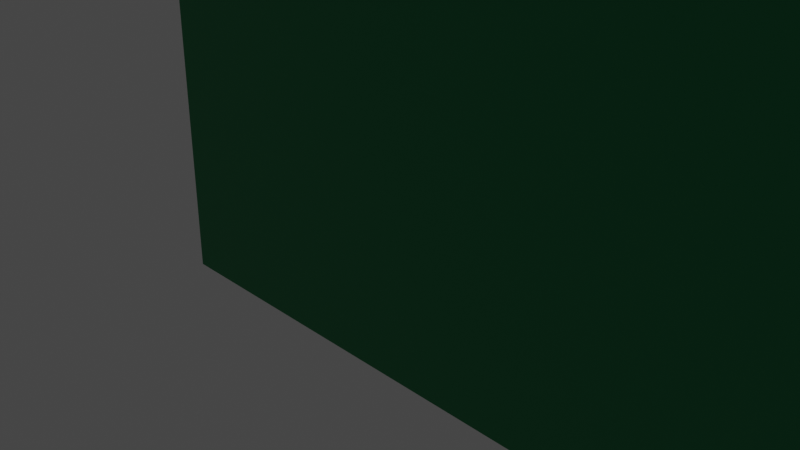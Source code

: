 # Source: Green_Book.blend  (saved by Blender 3.3.6; exported with 4.5.12 LTS)
import bpy
from mathutils import Matrix  # noqa: F401  (used for matrix-valued properties, if any)

bpy.ops.wm.read_factory_settings(use_empty=True)
scene = bpy.context.scene
scene.name = 'Scene'

# ---- collections
col_collection = bpy.data.collections.new('Collection'); scene.collection.children.link(col_collection)

# ---- materials (node trees are filled in below, after node groups)
mat_pages = bpy.data.materials.new('Pages')
mat_pages.alpha_threshold = 0.0
mat_pages.use_transparent_shadow = False
mat_pages.roughness = 0.5
mat_pages.line_color = (0.0, 0.0, 0.0, 1.0)
mat_cover = bpy.data.materials.new('Cover')
mat_cover.use_transparent_shadow = False

# ---- material node trees
mat_pages.use_nodes = True; mat_pages.node_tree.nodes.clear()
_N = mat_pages.node_tree.nodes; _L = mat_pages.node_tree.links
n0 = _N.new('ShaderNodeOutputMaterial'); n0.name = 'Material Output'; n0.location = (300, 300)
n1 = _N.new('ShaderNodeBsdfPrincipled'); n1.name = 'Principled BSDF'; n1.location = (10, 300)
n1.distribution = 'GGX'
n1.subsurface_method = 'RANDOM_WALK_SKIN'
n1.inputs[0].default_value = (0.8, 0.6398, 0.2787, 1.0)
n1.inputs[3].default_value = 1.45
n1.inputs[27].default_value = (0.0, 0.0, 0.0, 1.0)
n1.inputs[28].default_value = 1.0
_L.new(n1.outputs[0], n0.inputs[0])
n0.is_active_output = True
mat_cover.use_nodes = True; mat_cover.node_tree.nodes.clear()
_N = mat_cover.node_tree.nodes; _L = mat_cover.node_tree.links
n0 = _N.new('ShaderNodeBsdfPrincipled'); n0.name = 'Principled BSDF'; n0.location = (10, 300)
n0.distribution = 'GGX'
n0.subsurface_method = 'RANDOM_WALK_SKIN'
n0.inputs[0].default_value = (0.0, 0.233, 0.07354, 1.0)
n0.inputs[3].default_value = 1.45
n0.inputs[27].default_value = (0.0, 0.0, 0.0, 1.0)
n0.inputs[28].default_value = 1.0
n1 = _N.new('ShaderNodeOutputMaterial'); n1.name = 'Material Output'; n1.location = (300, 300)
_L.new(n0.outputs[0], n1.inputs[0])
n1.is_active_output = True

# ---- world
world_world = bpy.data.worlds.new('World'); scene.world = world_world
world_world.use_nodes = True; world_world.node_tree.nodes.clear()
_N = world_world.node_tree.nodes; _L = world_world.node_tree.links
n0 = _N.new('ShaderNodeOutputWorld'); n0.name = 'World Output'; n0.location = (300, 300)
n1 = _N.new('ShaderNodeBackground'); n1.name = 'Background'; n1.location = (10, 300)
n1.inputs[0].default_value = (0.05088, 0.05088, 0.05088, 1.0)
_L.new(n1.outputs[0], n0.inputs[0])
n0.is_active_output = True
world_world.color = (0.05088, 0.05088, 0.05088)
world_world.use_sun_shadow = False
world_world.sun_shadow_jitter_overblur = 0.0

# ---- cameras
cam_camera = bpy.data.cameras.new('Camera')
cam_camera.clip_end = 100.0
cam_camera.ortho_scale = 7.314

# ---- lights
light_light = bpy.data.lights.new('Light', 'POINT')
light_light.transmission_factor = 0.0
light_light.energy = 1000.0
light_light.shadow_soft_size = 0.1
light_light.shadow_maximum_resolution = 0.006
light_light.use_absolute_resolution = True

# ---- meshes
me_cube = bpy.data.meshes.new('Cube')
me_cube.from_pydata([(-1.0, 1.0, 9.0), (-1.0, 1.0, -1.0), (-1.0, -1.0, 9.0), (-1.0, -1.0, -1.0), (-1.0, 0.3333, -1.0), (-1.0, -2.98e-08, -1.0), (-1.0, -0.3333, -1.0), (-1.0, -0.3333, 9.0), (-1.0, 2.98e-08, 9.0), (-1.0, 0.3333, 9.0), (-40.31, -0.6667, -1.0), (-40.31, -1.0, -1.0), (-40.31, -1.0, 9.0), (-40.31, 1.0, 9.0), (-40.31, 1.0, -1.0), (-40.31, 0.6667, 9.0), (-40.31, 0.6667, -1.0), (-40.31, -0.6667, 9.0), (1.0, 0.8, 9.0), (0.8, 1.0, 9.0), (0.9732, 0.9, 9.0), (0.9, 0.9732, 9.0), (0.8, 1.0, -1.0), (1.0, 0.8, -1.0), (0.9, 0.9732, -1.0), (0.9732, 0.9, -1.0), (0.8, -1.0, 9.0), (1.0, -0.8, 9.0), (0.9, -0.9732, 9.0), (0.9732, -0.9, 9.0), (1.0, -0.8, -1.0), (0.8, -1.0, -1.0), (0.9732, -0.9, -1.0), (0.9, -0.9732, -1.0), (-2.0, -0.6667, -1.0), (-1.0, -0.3333, -1.0), (-1.0, -0.9999, -1.0), (-1.5, -0.622, -1.0), (-1.134, -0.5, -1.0), (-1.0, -0.3333, 9.0), (-2.0, -0.6667, 9.0), (-1.0, -0.9999, 9.0), (-1.134, -0.5, 9.0), (-1.5, -0.622, 9.0), (-1.0, 0.3333, -1.0), (-2.0, 0.6667, -1.0), (-1.0, 0.9999, -1.0), (-1.134, 0.5, -1.0), (-1.5, 0.622, -1.0), (-2.0, 0.6667, 9.0), (-1.0, 0.3333, 9.0), (-1.0, 0.9999, 9.0), (-1.5, 0.622, 9.0), (-1.134, 0.5, 9.0), (-1.0, 0.25, -1.0), (-1.0, 0.1667, -1.0), (-1.0, 0.08333, -1.0), (-1.0, -0.08333, -1.0), (-1.0, -0.1667, -1.0), (-1.0, -0.25, -1.0), (-1.0, -0.25, 9.0), (-1.0, -0.1667, 9.0), (-1.0, -0.08333, 9.0), (-1.0, 0.08333, 9.0), (-1.0, 0.1667, 9.0), (-1.0, 0.25, 9.0), (-1.408, -0.5915, -1.0), (-1.317, -0.561, -1.0), (-1.225, -0.5305, -1.0), (-1.1, -0.4583, -1.0), (-1.067, -0.4167, -1.0), (-1.033, -0.375, -1.0), (-1.033, -0.375, 9.0), (-1.067, -0.4167, 9.0), (-1.1, -0.4583, 9.0), (-1.225, -0.5305, 9.0), (-1.317, -0.561, 9.0), (-1.408, -0.5915, 9.0), (-1.033, 0.375, -1.0), (-1.067, 0.4167, -1.0), (-1.1, 0.4583, -1.0), (-1.225, 0.5305, -1.0), (-1.317, 0.561, -1.0), (-1.408, 0.5915, -1.0), (-1.408, 0.5915, 9.0), (-1.317, 0.561, 9.0), (-1.225, 0.5305, 9.0), (-1.1, 0.4583, 9.0), (-1.067, 0.4167, 9.0), (-1.033, 0.375, 9.0), (-38.92, 0.08333, -1.0), (-38.92, -2.98e-08, -1.0), (-38.92, -0.25, -1.0), (-38.92, -0.3333, -1.0), (-38.92, -0.3333, 9.0), (-38.92, 2.98e-08, 9.0), (-39.03, -0.4583, 9.0), (-39.06, -0.5, 9.0), (-39.06, -0.5, -1.0), (-39.15, 0.5305, 9.0), (-39.06, 0.5, 9.0), (-38.96, 0.375, 9.0), (-38.92, 0.3333, 9.0), (-39.06, 0.5, -1.0), (-38.92, 0.3333, -1.0), (-38.92, 0.25, -1.0), (-38.92, 0.1667, -1.0), (-38.92, -0.08333, -1.0), (-38.92, -0.1667, -1.0), (-38.92, -0.25, 9.0), (-38.92, -0.1667, 9.0), (-38.92, -0.08333, 9.0), (-38.92, 0.08333, 9.0), (-38.92, 0.1667, 9.0), (-38.92, 0.25, 9.0), (-39.24, -0.561, -1.0), (-39.15, -0.5305, -1.0), (-39.03, -0.4583, -1.0), (-38.99, -0.4167, -1.0), (-38.96, -0.375, -1.0), (-38.96, -0.375, 9.0), (-38.99, -0.4167, 9.0), (-39.15, -0.5305, 9.0), (-39.24, -0.561, 9.0), (-38.96, 0.375, -1.0), (-38.99, 0.4167, -1.0), (-39.03, 0.4583, -1.0), (-39.15, 0.5305, -1.0), (-39.24, 0.561, -1.0), (-39.33, 0.5915, -1.0), (-39.33, 0.5915, 9.0), (-39.24, 0.561, 9.0), (-39.03, 0.4583, 9.0), (-38.99, 0.4167, 9.0)], [], [(49, 51, 0, 13, 15), (35, 39, 7, 6), (31, 26, 2, 3), (3, 2, 12, 11), (40, 34, 10, 17), (57, 62, 8, 5), (54, 65, 9, 4), (45, 49, 15, 16), (16, 15, 13, 14), (11, 12, 17, 10), (1, 46, 45, 16, 14), (2, 41, 40, 17, 12), (4, 9, 50, 44), (18, 20, 21, 19, 0, 51, 50, 9, 65, 64, 63, 8, 62, 61, 60, 7, 39, 41, 2, 26, 28, 29, 27), (0, 1, 14, 13), (18, 23, 25, 20), (20, 25, 24, 21), (21, 24, 22, 19), (1, 0, 19, 22), (26, 31, 33, 28), (28, 33, 32, 29), (29, 32, 30, 27), (23, 18, 27, 30), (34, 37, 36), (37, 66, 67, 68, 38, 36), (38, 69, 70, 71, 35, 36), (39, 72, 73, 74, 42, 41), (42, 75, 76, 77, 43, 41), (43, 40, 41), (69, 38, 98, 117), (77, 66, 37, 43), (43, 37, 34, 40), (34, 36, 3, 11, 10), (44, 78, 79, 80, 47, 46), (47, 81, 82, 83, 48, 46), (48, 45, 46), (49, 52, 51), (52, 84, 85, 86, 53, 51), (53, 87, 88, 89, 50, 51), (49, 45, 48, 52), (54, 55, 106, 105), (56, 5, 91, 90), (1, 22, 24, 25, 23, 30, 32, 33, 31, 3, 36, 35, 6, 59, 58, 57, 5, 56, 55, 54, 4, 44, 46), (53, 47, 80, 87), (86, 81, 127, 99), (88, 79, 78, 89), (52, 48, 83, 84), (68, 67, 115, 116), (85, 82, 81, 86), (42, 38, 68, 75), (42, 74, 96, 97), (76, 67, 66, 77), (39, 35, 71, 72), (81, 47, 103, 127), (73, 70, 69, 74), (82, 85, 131, 128), (56, 63, 64, 55), (50, 89, 101, 102), (62, 57, 107, 111), (59, 60, 61, 58), (80, 79, 125, 126), (96, 117, 98, 97), (99, 127, 103, 100), (101, 124, 104, 102), (132, 126, 125, 133), (130, 129, 128, 131), (122, 116, 115, 123), (120, 119, 118, 121), (91, 95, 112, 90), (106, 113, 114, 105), (93, 94, 109, 92), (108, 110, 111, 107), (75, 68, 116, 122), (59, 6, 93, 92), (83, 82, 128, 129), (67, 76, 123, 115), (71, 70, 118, 119), (57, 58, 108, 107), (85, 84, 130, 131), (72, 71, 119, 120), (6, 7, 94, 93), (47, 53, 100, 103), (73, 72, 120, 121), (70, 73, 121, 118), (5, 8, 95, 91), (7, 60, 109, 94), (44, 50, 102, 104), (74, 69, 117, 96), (88, 87, 132, 133), (38, 42, 97, 98), (63, 56, 90, 112), (61, 62, 111, 110), (76, 75, 122, 123), (55, 64, 113, 106), (8, 63, 112, 95), (87, 80, 126, 132), (65, 54, 105, 114), (79, 88, 133, 125), (78, 44, 104, 124), (60, 59, 92, 109), (64, 65, 114, 113), (89, 78, 124, 101), (58, 61, 110, 108), (53, 86, 99, 100), (84, 83, 129, 130)])
me_cube.polygons.foreach_set('material_index', [1, 0, 1, 1, 1, 1, 1, 1, 1, 1, 1, 1, 0, 1, 1, 1, 1, 1, 1, 1, 1, 1, 1, 1, 1, 1, 1, 1, 1, 0, 1, 1, 1, 1, 1, 1, 1, 1, 1, 1, 0, 0, 1, 1, 0, 1, 1, 0, 1, 1, 0, 1, 1, 0, 1, 0, 1, 0, 0, 1, 0, 0, 0, 0, 0, 0, 0, 0, 0, 0, 0, 0, 0, 0, 0, 0, 0, 0, 0, 0, 0, 0, 0, 0, 0, 0, 0, 0, 0, 0, 0, 0, 0, 0, 0, 0, 0, 0, 0, 0, 0, 0, 0, 0, 0])
_uv = me_cube.uv_layers.new(name='UVMap')
_uv.uv.foreach_set('vector', [0.875, 0.5417, 0.875, 0.5, 0.875, 0.5, 0.875, 0.5, 0.875, 0.5417, 0.375, 0.08333, 0.625, 0.08333, 0.625, 0.08333, 0.375, 0.08333, 0.375, 0.775, 0.625, 0.775, 0.625, 1.0, 0.375, 1.0, 0.375, 1.0, 0.625, 1.0, 0.625, 1.0, 0.375, 1.0, 0.625, 0.04167, 0.375, 0.04167, 0.375, 0.04167, 0.625, 0.04167, 0.375, 0.1146, 0.625, 0.1146, 0.625, 0.125, 0.375, 0.125, 0.375, 0.1562, 0.625, 0.1562, 0.625, 0.1667, 0.375, 0.1667, 0.375, 0.2083, 0.625, 0.2083, 0.625, 0.2083, 0.375, 0.2083, 0.375, 0.2083, 0.625, 0.2083, 0.625, 0.25, 0.375, 0.25, 0.375, 0.0, 0.625, 0.0, 0.625, 0.04167, 0.375, 0.04167, 0.125, 0.5, 0.125, 0.5, 0.125, 0.5417, 0.125, 0.5417, 0.125, 0.5, 0.875, 0.75, 0.875, 0.75, 0.875, 0.7083, 0.875, 0.7083, 0.875, 0.75, 0.375, 0.1667, 0.625, 0.1667, 0.625, 0.1667, 0.375, 0.1667, 0.625, 0.525, 0.6283, 0.5125, 0.6375, 0.5033, 0.65, 0.5, 0.875, 0.5, 0.875, 0.5, 0.875, 0.5833, 0.875, 0.5833, 0.875, 0.5938, 0.875, 0.6042, 0.875, 0.6146, 0.875, 0.625, 0.875, 0.6354, 0.875, 0.6458, 0.875, 0.6562, 0.875, 0.6667, 0.875, 0.6667, 0.875, 0.75, 0.875, 0.75, 0.65, 0.75, 0.6375, 0.7467, 0.6283, 0.7375, 0.625, 0.725, 0.625, 0.25, 0.375, 0.25, 0.375, 0.25, 0.625, 0.25, 0.625, 0.525, 0.375, 0.525, 0.375, 0.5125, 0.625, 0.5125, 0.625, 0.5125, 0.375, 0.5125, 0.375, 0.4875, 0.625, 0.4875, 0.625, 0.4875, 0.375, 0.4875, 0.375, 0.475, 0.625, 0.475, 0.375, 0.25, 0.625, 0.25, 0.625, 0.475, 0.375, 0.475, 0.625, 0.775, 0.375, 0.775, 0.375, 0.7625, 0.625, 0.7625, 0.625, 0.7625, 0.375, 0.7625, 0.375, 0.7375, 0.625, 0.7375, 0.625, 0.7375, 0.375, 0.7375, 0.375, 0.725, 0.625, 0.725, 0.375, 0.525, 0.625, 0.525, 0.625, 0.725, 0.375, 0.725, 0.125, 0.7083, 0.125, 0.7083, 0.125, 0.75, 0.125, 0.7083, 0.125, 0.7083, 0.125, 0.7083, 0.125, 0.7083, 0.125, 0.7083, 0.125, 0.75, 0.125, 0.7083, 0.125, 0.7083, 0.125, 0.7083, 0.125, 0.7083, 0.125, 0.7083, 0.125, 0.75, 0.875, 0.7083, 0.875, 0.7083, 0.875, 0.7083, 0.875, 0.7083, 0.875, 0.7083, 0.875, 0.75, 0.875, 0.7083, 0.875, 0.7083, 0.875, 0.7083, 0.875, 0.7083, 0.875, 0.7083, 0.875, 0.75, 0.875, 0.7083, 0.875, 0.7083, 0.875, 0.75, 0.125, 0.7083, 0.125, 0.7083, 0.125, 0.7083, 0.125, 0.7083, 0.625, 0.04688, 0.375, 0.04688, 0.375, 0.04167, 0.625, 0.04167, 0.625, 0.04167, 0.375, 0.04167, 0.375, 0.04167, 0.625, 0.04167, 0.125, 0.7083, 0.125, 0.75, 0.125, 0.75, 0.125, 0.75, 0.125, 0.7083, 0.125, 0.5417, 0.125, 0.5417, 0.125, 0.5417, 0.125, 0.5417, 0.125, 0.5417, 0.125, 0.5, 0.125, 0.5417, 0.125, 0.5417, 0.125, 0.5417, 0.125, 0.5417, 0.125, 0.5417, 0.125, 0.5, 0.125, 0.5417, 0.125, 0.5417, 0.125, 0.5, 0.875, 0.5417, 0.875, 0.5417, 0.875, 0.5, 0.875, 0.5417, 0.875, 0.5417, 0.875, 0.5417, 0.875, 0.5417, 0.875, 0.5417, 0.875, 0.5, 0.875, 0.5417, 0.875, 0.5417, 0.875, 0.5417, 0.875, 0.5417, 0.875, 0.5417, 0.875, 0.5, 0.625, 0.2083, 0.375, 0.2083, 0.375, 0.2083, 0.625, 0.2083, 0.125, 0.5938, 0.125, 0.6042, 0.125, 0.6042, 0.125, 0.5938, 0.125, 0.6146, 0.125, 0.625, 0.125, 0.625, 0.125, 0.6146, 0.125, 0.5, 0.35, 0.5, 0.3625, 0.5033, 0.3717, 0.5125, 0.375, 0.525, 0.375, 0.725, 0.3717, 0.7375, 0.3625, 0.7467, 0.35, 0.75, 0.125, 0.75, 0.125, 0.75, 0.125, 0.6667, 0.125, 0.6667, 0.125, 0.6562, 0.125, 0.6458, 0.125, 0.6354, 0.125, 0.625, 0.125, 0.6146, 0.125, 0.6042, 0.125, 0.5938, 0.125, 0.5833, 0.125, 0.5833, 0.125, 0.5, 0.625, 0.1875, 0.375, 0.1875, 0.375, 0.1823, 0.625, 0.1823, 0.625, 0.1927, 0.375, 0.1927, 0.375, 0.1927, 0.625, 0.1927, 0.625, 0.1771, 0.375, 0.1771, 0.375, 0.1719, 0.625, 0.1719, 0.625, 0.2083, 0.375, 0.2083, 0.375, 0.2031, 0.625, 0.2031, 0.125, 0.7083, 0.125, 0.7083, 0.125, 0.7083, 0.125, 0.7083, 0.625, 0.1979, 0.375, 0.1979, 0.375, 0.1927, 0.625, 0.1927, 0.625, 0.0625, 0.375, 0.0625, 0.375, 0.05729, 0.625, 0.05729, 0.875, 0.7083, 0.875, 0.7083, 0.875, 0.7083, 0.875, 0.7083, 0.625, 0.05208, 0.375, 0.05208, 0.375, 0.04688, 0.625, 0.04688, 0.625, 0.08333, 0.375, 0.08333, 0.375, 0.07812, 0.625, 0.07812, 0.125, 0.5417, 0.125, 0.5417, 0.125, 0.5417, 0.125, 0.5417, 0.625, 0.07292, 0.375, 0.07292, 0.375, 0.06771, 0.625, 0.06771, 0.375, 0.1979, 0.625, 0.1979, 0.625, 0.1979, 0.375, 0.1979, 0.375, 0.1354, 0.625, 0.1354, 0.625, 0.1458, 0.375, 0.1458, 0.875, 0.5417, 0.875, 0.5417, 0.875, 0.5417, 0.875, 0.5417, 0.625, 0.1146, 0.375, 0.1146, 0.375, 0.1146, 0.625, 0.1146, 0.375, 0.09375, 0.625, 0.09375, 0.625, 0.1042, 0.375, 0.1042, 0.125, 0.5417, 0.125, 0.5417, 0.125, 0.5417, 0.125, 0.5417, 0.625, 0.06771, 0.375, 0.06771, 0.375, 0.0625, 0.625, 0.0625, 0.625, 0.1927, 0.375, 0.1927, 0.375, 0.1875, 0.625, 0.1875, 0.625, 0.1719, 0.375, 0.1719, 0.375, 0.1667, 0.625, 0.1667, 0.625, 0.1823, 0.375, 0.1823, 0.375, 0.1771, 0.625, 0.1771, 0.625, 0.2031, 0.375, 0.2031, 0.375, 0.1979, 0.625, 0.1979, 0.625, 0.05729, 0.375, 0.05729, 0.375, 0.05208, 0.625, 0.05208, 0.625, 0.07812, 0.375, 0.07812, 0.375, 0.07292, 0.625, 0.07292, 0.375, 0.125, 0.625, 0.125, 0.625, 0.1354, 0.375, 0.1354, 0.375, 0.1458, 0.625, 0.1458, 0.625, 0.1562, 0.375, 0.1562, 0.375, 0.08333, 0.625, 0.08333, 0.625, 0.09375, 0.375, 0.09375, 0.375, 0.1042, 0.625, 0.1042, 0.625, 0.1146, 0.375, 0.1146, 0.625, 0.05729, 0.375, 0.05729, 0.375, 0.05729, 0.625, 0.05729, 0.125, 0.6562, 0.125, 0.6667, 0.125, 0.6667, 0.125, 0.6562, 0.125, 0.5417, 0.125, 0.5417, 0.125, 0.5417, 0.125, 0.5417, 0.375, 0.05208, 0.625, 0.05208, 0.625, 0.05208, 0.375, 0.05208, 0.125, 0.7083, 0.125, 0.7083, 0.125, 0.7083, 0.125, 0.7083, 0.125, 0.6354, 0.125, 0.6458, 0.125, 0.6458, 0.125, 0.6354, 0.875, 0.5417, 0.875, 0.5417, 0.875, 0.5417, 0.875, 0.5417, 0.625, 0.07812, 0.375, 0.07812, 0.375, 0.07812, 0.625, 0.07812, 0.375, 0.08333, 0.625, 0.08333, 0.625, 0.08333, 0.375, 0.08333, 0.375, 0.1875, 0.625, 0.1875, 0.625, 0.1875, 0.375, 0.1875, 0.875, 0.7083, 0.875, 0.7083, 0.875, 0.7083, 0.875, 0.7083, 0.375, 0.07292, 0.625, 0.07292, 0.625, 0.07292, 0.375, 0.07292, 0.375, 0.125, 0.625, 0.125, 0.625, 0.125, 0.375, 0.125, 0.875, 0.6667, 0.875, 0.6562, 0.875, 0.6562, 0.875, 0.6667, 0.375, 0.1667, 0.625, 0.1667, 0.625, 0.1667, 0.375, 0.1667, 0.625, 0.06771, 0.375, 0.06771, 0.375, 0.06771, 0.625, 0.06771, 0.875, 0.5417, 0.875, 0.5417, 0.875, 0.5417, 0.875, 0.5417, 0.375, 0.0625, 0.625, 0.0625, 0.625, 0.0625, 0.375, 0.0625, 0.625, 0.1354, 0.375, 0.1354, 0.375, 0.1354, 0.625, 0.1354, 0.875, 0.6458, 0.875, 0.6354, 0.875, 0.6354, 0.875, 0.6458, 0.875, 0.7083, 0.875, 0.7083, 0.875, 0.7083, 0.875, 0.7083, 0.375, 0.1458, 0.625, 0.1458, 0.625, 0.1458, 0.375, 0.1458, 0.875, 0.625, 0.875, 0.6146, 0.875, 0.6146, 0.875, 0.625, 0.625, 0.1823, 0.375, 0.1823, 0.375, 0.1823, 0.625, 0.1823, 0.625, 0.1562, 0.375, 0.1562, 0.375, 0.1562, 0.625, 0.1562, 0.375, 0.1771, 0.625, 0.1771, 0.625, 0.1771, 0.375, 0.1771, 0.125, 0.5417, 0.125, 0.5417, 0.125, 0.5417, 0.125, 0.5417, 0.625, 0.09375, 0.375, 0.09375, 0.375, 0.09375, 0.625, 0.09375, 0.875, 0.6042, 0.875, 0.5938, 0.875, 0.5938, 0.875, 0.6042, 0.625, 0.1719, 0.375, 0.1719, 0.375, 0.1719, 0.625, 0.1719, 0.375, 0.1042, 0.625, 0.1042, 0.625, 0.1042, 0.375, 0.1042, 0.875, 0.5417, 0.875, 0.5417, 0.875, 0.5417, 0.875, 0.5417, 0.625, 0.2031, 0.375, 0.2031, 0.375, 0.2031, 0.625, 0.2031])
me_cube.materials.append(mat_pages)
me_cube.materials.append(mat_cover)
me_cube.use_mirror_vertex_groups = False
me_cube.update()

# ---- objects
ob_cube = bpy.data.objects.new('Cube', me_cube)
ob_light = bpy.data.objects.new('Light', light_light)
ob_camera = bpy.data.objects.new('Camera', cam_camera)

# ---- transforms, parenting, visibility, modifiers, constraints
ob_cube.location = (-2.0, 0.0, 0.0)
ob_cube.scale = (-0.1979, 1.0, 1.0)
ob_cube.lock_rotations_4d = False
ob_cube.empty_display_type = 'ARROWS'
ob_cube.lineart.crease_threshold = 0.0
ob_light.location = (4.076, 1.005, 5.904)
ob_light.rotation_euler = (0.6503, 0.05522, 1.866)
ob_light.lock_rotations_4d = False
ob_light.empty_display_type = 'ARROWS'
ob_light.color = (0.0, 0.0, 0.0, 0.0)
ob_light.lineart.crease_threshold = 0.0
ob_camera.location = (7.359, -6.926, 4.958)
ob_camera.rotation_euler = (1.109, 0.0, 0.8149)
ob_camera.lock_rotations_4d = False
ob_camera.empty_display_type = 'ARROWS'
ob_camera.color = (0.0, 0.0, 0.0, 0.0)
ob_camera.display_type = 'WIRE'
ob_camera.lineart.crease_threshold = 0.0

# ---- collection membership
col_collection.objects.link(ob_cube)
col_collection.objects.link(ob_light)
col_collection.objects.link(ob_camera)

# ---- scene / render settings (as saved in the file)
scene.camera = ob_camera
scene.frame_start = 1; scene.frame_end = 250; scene.frame_set(1)
scene.render.engine = 'BLENDER_EEVEE_NEXT'
scene.cycles.sampling_pattern = 'TABULATED_SOBOL'
scene.cycles.use_light_tree = False
scene.view_settings.view_transform = 'Filmic'
bpy.context.view_layer.update()
